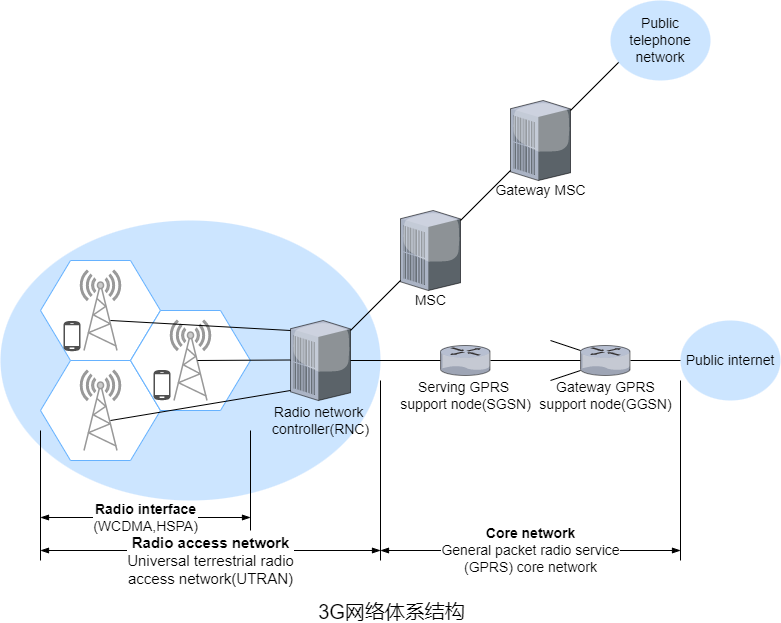

The diagram above was exported from draw.io. Its source (the exported page's mxGraphModel, read from the mxfile embedded in the PNG):
<mxGraphModel dx="1502" dy="1071" grid="0" gridSize="10" guides="1" tooltips="1" connect="1" arrows="1" fold="1" page="0" pageScale="1" pageWidth="827" pageHeight="1169" math="0" shadow="0">
  <root>
    <mxCell id="0" />
    <mxCell id="1" parent="0" />
    <mxCell id="a-fLPwWqWVjFsHo485Pu-15" value="" style="ellipse;whiteSpace=wrap;html=1;fillColor=#CCE5FF;strokeColor=none;" parent="1" vertex="1">
      <mxGeometry x="-40" y="-40" width="380" height="280" as="geometry" />
    </mxCell>
    <mxCell id="XqXNn2So_xacp_PQOqjh-9" value="" style="shape=hexagon;perimeter=hexagonPerimeter2;whiteSpace=wrap;html=1;fixedSize=1;size=30;fillColor=default;strokeColor=#66B2FF;" parent="1" vertex="1">
      <mxGeometry y="100" width="120" height="100" as="geometry" />
    </mxCell>
    <mxCell id="XqXNn2So_xacp_PQOqjh-2" value="" style="shape=hexagon;perimeter=hexagonPerimeter2;whiteSpace=wrap;html=1;fixedSize=1;size=30;fillColor=default;strokeColor=#66B2FF;" parent="1" vertex="1">
      <mxGeometry width="120" height="100" as="geometry" />
    </mxCell>
    <mxCell id="XqXNn2So_xacp_PQOqjh-3" value="" style="fontColor=#0066CC;verticalAlign=top;verticalLabelPosition=bottom;labelPosition=center;align=center;html=1;outlineConnect=0;fillColor=#CCCCCC;strokeColor=#999999;gradientColor=none;gradientDirection=north;strokeWidth=2;shape=mxgraph.networks.radio_tower;" parent="1" vertex="1">
      <mxGeometry x="40" y="10" width="40" height="80" as="geometry" />
    </mxCell>
    <mxCell id="XqXNn2So_xacp_PQOqjh-7" value="" style="sketch=0;pointerEvents=1;shadow=0;dashed=0;html=1;strokeColor=none;fillColor=#505050;labelPosition=center;verticalLabelPosition=bottom;verticalAlign=top;outlineConnect=0;align=center;shape=mxgraph.office.devices.cell_phone_android_proportional;" parent="1" vertex="1">
      <mxGeometry x="23" y="60" width="17" height="31" as="geometry" />
    </mxCell>
    <mxCell id="XqXNn2So_xacp_PQOqjh-8" value="" style="shape=hexagon;perimeter=hexagonPerimeter2;whiteSpace=wrap;html=1;fixedSize=1;size=30;fillColor=default;strokeColor=#66B2FF;" parent="1" vertex="1">
      <mxGeometry x="90" y="50" width="120" height="100" as="geometry" />
    </mxCell>
    <mxCell id="XqXNn2So_xacp_PQOqjh-10" value="" style="fontColor=#0066CC;verticalAlign=top;verticalLabelPosition=bottom;labelPosition=center;align=center;html=1;outlineConnect=0;fillColor=#CCCCCC;strokeColor=#999999;gradientColor=none;gradientDirection=north;strokeWidth=2;shape=mxgraph.networks.radio_tower;" parent="1" vertex="1">
      <mxGeometry x="130" y="60" width="40" height="80" as="geometry" />
    </mxCell>
    <mxCell id="XqXNn2So_xacp_PQOqjh-11" value="" style="sketch=0;pointerEvents=1;shadow=0;dashed=0;html=1;strokeColor=none;fillColor=#505050;labelPosition=center;verticalLabelPosition=bottom;verticalAlign=top;outlineConnect=0;align=center;shape=mxgraph.office.devices.cell_phone_android_proportional;" parent="1" vertex="1">
      <mxGeometry x="113" y="109" width="17" height="31" as="geometry" />
    </mxCell>
    <mxCell id="XqXNn2So_xacp_PQOqjh-12" value="" style="fontColor=#0066CC;verticalAlign=top;verticalLabelPosition=bottom;labelPosition=center;align=center;html=1;outlineConnect=0;fillColor=#CCCCCC;strokeColor=#999999;gradientColor=none;gradientDirection=north;strokeWidth=2;shape=mxgraph.networks.radio_tower;" parent="1" vertex="1">
      <mxGeometry x="40" y="110" width="40" height="80" as="geometry" />
    </mxCell>
    <mxCell id="a-fLPwWqWVjFsHo485Pu-3" value="" style="verticalLabelPosition=bottom;sketch=0;html=1;verticalAlign=top;strokeColor=none;align=center;outlineConnect=0;shape=mxgraph.citrix.pbx_server;fillColor=default;direction=west;flipV=1;flipH=1;" parent="1" vertex="1">
      <mxGeometry x="250" y="60" width="60" height="80" as="geometry" />
    </mxCell>
    <mxCell id="a-fLPwWqWVjFsHo485Pu-4" value="&lt;font style=&quot;font-size: 14px;&quot;&gt;Radio network &lt;br&gt;controller(RNC)&lt;/font&gt;" style="text;html=1;align=center;verticalAlign=middle;resizable=0;points=[];autosize=1;strokeColor=none;fillColor=none;" parent="1" vertex="1">
      <mxGeometry x="225" y="140" width="110" height="40" as="geometry" />
    </mxCell>
    <mxCell id="a-fLPwWqWVjFsHo485Pu-5" value="" style="endArrow=none;html=1;rounded=0;" parent="1" edge="1">
      <mxGeometry width="50" height="50" relative="1" as="geometry">
        <mxPoint x="70" y="160" as="sourcePoint" />
        <mxPoint x="250" y="130" as="targetPoint" />
      </mxGeometry>
    </mxCell>
    <mxCell id="a-fLPwWqWVjFsHo485Pu-6" value="" style="endArrow=none;html=1;rounded=0;" parent="1" edge="1">
      <mxGeometry width="50" height="50" relative="1" as="geometry">
        <mxPoint x="157" y="100" as="sourcePoint" />
        <mxPoint x="250" y="99.5" as="targetPoint" />
      </mxGeometry>
    </mxCell>
    <mxCell id="a-fLPwWqWVjFsHo485Pu-7" value="" style="endArrow=none;html=1;rounded=0;" parent="1" edge="1">
      <mxGeometry width="50" height="50" relative="1" as="geometry">
        <mxPoint x="70" y="60" as="sourcePoint" />
        <mxPoint x="250" y="70" as="targetPoint" />
      </mxGeometry>
    </mxCell>
    <mxCell id="a-fLPwWqWVjFsHo485Pu-8" value="" style="verticalLabelPosition=bottom;sketch=0;html=1;verticalAlign=top;strokeColor=none;align=center;outlineConnect=0;shape=mxgraph.citrix.pbx_server;fillColor=default;" parent="1" vertex="1">
      <mxGeometry x="360" y="-50" width="60" height="80" as="geometry" />
    </mxCell>
    <mxCell id="a-fLPwWqWVjFsHo485Pu-9" value="" style="endArrow=none;html=1;rounded=0;" parent="1" edge="1">
      <mxGeometry width="50" height="50" relative="1" as="geometry">
        <mxPoint x="310" y="70" as="sourcePoint" />
        <mxPoint x="360" y="20" as="targetPoint" />
      </mxGeometry>
    </mxCell>
    <mxCell id="a-fLPwWqWVjFsHo485Pu-10" value="" style="verticalLabelPosition=bottom;sketch=0;html=1;verticalAlign=top;strokeColor=none;align=center;outlineConnect=0;shape=mxgraph.citrix.pbx_server;fillColor=default;" parent="1" vertex="1">
      <mxGeometry x="470" y="-160" width="60" height="80" as="geometry" />
    </mxCell>
    <mxCell id="a-fLPwWqWVjFsHo485Pu-11" value="" style="endArrow=none;html=1;rounded=0;" parent="1" edge="1">
      <mxGeometry width="50" height="50" relative="1" as="geometry">
        <mxPoint x="420" y="-40" as="sourcePoint" />
        <mxPoint x="470" y="-90" as="targetPoint" />
      </mxGeometry>
    </mxCell>
    <mxCell id="a-fLPwWqWVjFsHo485Pu-12" value="&lt;font style=&quot;font-size: 14px;&quot;&gt;MSC&lt;/font&gt;" style="text;html=1;align=center;verticalAlign=middle;resizable=0;points=[];autosize=1;strokeColor=none;fillColor=none;" parent="1" vertex="1">
      <mxGeometry x="365" y="30" width="50" height="20" as="geometry" />
    </mxCell>
    <mxCell id="a-fLPwWqWVjFsHo485Pu-13" value="&lt;font style=&quot;font-size: 14px;&quot;&gt;Gateway MSC&lt;/font&gt;" style="text;html=1;align=center;verticalAlign=middle;resizable=0;points=[];autosize=1;strokeColor=none;fillColor=none;" parent="1" vertex="1">
      <mxGeometry x="445" y="-80" width="110" height="20" as="geometry" />
    </mxCell>
    <mxCell id="a-fLPwWqWVjFsHo485Pu-17" value="" style="endArrow=none;html=1;rounded=0;" parent="1" edge="1">
      <mxGeometry width="50" height="50" relative="1" as="geometry">
        <mxPoint y="300" as="sourcePoint" />
        <mxPoint y="170" as="targetPoint" />
      </mxGeometry>
    </mxCell>
    <mxCell id="a-fLPwWqWVjFsHo485Pu-18" value="" style="endArrow=none;html=1;rounded=0;" parent="1" edge="1">
      <mxGeometry width="50" height="50" relative="1" as="geometry">
        <mxPoint x="210" y="270" as="sourcePoint" />
        <mxPoint x="210" y="170" as="targetPoint" />
      </mxGeometry>
    </mxCell>
    <mxCell id="a-fLPwWqWVjFsHo485Pu-19" value="&lt;b style=&quot;font-size: 14px;&quot;&gt;Radio interface&lt;/b&gt;&lt;br style=&quot;font-size: 14px;&quot;&gt;(WCDMA,HSPA)" style="endArrow=blockThin;startArrow=blockThin;html=1;rounded=0;startFill=1;endFill=1;fontSize=14;" parent="1" edge="1">
      <mxGeometry width="50" height="50" relative="1" as="geometry">
        <mxPoint y="257" as="sourcePoint" />
        <mxPoint x="210" y="257" as="targetPoint" />
      </mxGeometry>
    </mxCell>
    <mxCell id="a-fLPwWqWVjFsHo485Pu-20" value="" style="endArrow=none;html=1;rounded=0;" parent="1" edge="1">
      <mxGeometry width="50" height="50" relative="1" as="geometry">
        <mxPoint x="340" y="300" as="sourcePoint" />
        <mxPoint x="340" y="120" as="targetPoint" />
      </mxGeometry>
    </mxCell>
    <mxCell id="a-fLPwWqWVjFsHo485Pu-21" value="&lt;b style=&quot;font-size: 15px;&quot;&gt;Radio access network&lt;/b&gt;&lt;br style=&quot;font-size: 15px;&quot;&gt;Universal terrestrial radio&lt;br style=&quot;font-size: 15px;&quot;&gt;access network(UTRAN)" style="endArrow=blockThin;startArrow=blockThin;html=1;rounded=0;startFill=1;endFill=1;fontSize=15;" parent="1" edge="1">
      <mxGeometry y="-10" width="50" height="50" relative="1" as="geometry">
        <mxPoint y="290" as="sourcePoint" />
        <mxPoint x="340" y="290" as="targetPoint" />
        <mxPoint as="offset" />
      </mxGeometry>
    </mxCell>
    <mxCell id="a-fLPwWqWVjFsHo485Pu-22" value="" style="endArrow=none;html=1;rounded=0;" parent="1" edge="1">
      <mxGeometry width="50" height="50" relative="1" as="geometry">
        <mxPoint x="530" y="-149.9999999999999" as="sourcePoint" />
        <mxPoint x="580" y="-199.9999999999999" as="targetPoint" />
      </mxGeometry>
    </mxCell>
    <mxCell id="a-fLPwWqWVjFsHo485Pu-23" value="&lt;font style=&quot;font-size: 14px;&quot;&gt;Public telephone network&lt;/font&gt;" style="ellipse;whiteSpace=wrap;html=1;strokeColor=none;fillColor=#CCE5FF;" parent="1" vertex="1">
      <mxGeometry x="570" y="-260" width="100" height="80" as="geometry" />
    </mxCell>
    <mxCell id="a-fLPwWqWVjFsHo485Pu-25" value="" style="endArrow=none;html=1;rounded=0;fontSize=14;" parent="1" edge="1">
      <mxGeometry width="50" height="50" relative="1" as="geometry">
        <mxPoint x="310" y="100" as="sourcePoint" />
        <mxPoint x="400" y="100" as="targetPoint" />
      </mxGeometry>
    </mxCell>
    <mxCell id="a-fLPwWqWVjFsHo485Pu-26" value="Serving GPRS &lt;br&gt;support node(SGSN)" style="text;html=1;align=center;verticalAlign=middle;resizable=0;points=[];autosize=1;strokeColor=none;fillColor=none;fontSize=14;" parent="1" vertex="1">
      <mxGeometry x="350" y="115" width="150" height="40" as="geometry" />
    </mxCell>
    <mxCell id="a-fLPwWqWVjFsHo485Pu-28" value="" style="verticalLabelPosition=bottom;sketch=0;html=1;verticalAlign=top;strokeColor=none;align=center;outlineConnect=0;shape=mxgraph.citrix.router;fontSize=14;fillColor=#CCE5FF;" parent="1" vertex="1">
      <mxGeometry x="400" y="85" width="50" height="30" as="geometry" />
    </mxCell>
    <mxCell id="a-fLPwWqWVjFsHo485Pu-29" value="" style="endArrow=none;html=1;rounded=0;fontSize=14;" parent="1" edge="1">
      <mxGeometry width="50" height="50" relative="1" as="geometry">
        <mxPoint x="450" y="100" as="sourcePoint" />
        <mxPoint x="540" y="100" as="targetPoint" />
      </mxGeometry>
    </mxCell>
    <mxCell id="a-fLPwWqWVjFsHo485Pu-30" value="" style="verticalLabelPosition=bottom;sketch=0;html=1;verticalAlign=top;strokeColor=none;align=center;outlineConnect=0;shape=mxgraph.citrix.router;fontSize=14;fillColor=#CCE5FF;" parent="1" vertex="1">
      <mxGeometry x="540" y="85" width="50" height="30" as="geometry" />
    </mxCell>
    <mxCell id="a-fLPwWqWVjFsHo485Pu-31" value="Gateway GPRS&lt;br&gt;support node(GGSN)" style="text;html=1;align=center;verticalAlign=middle;resizable=0;points=[];autosize=1;strokeColor=none;fillColor=none;fontSize=14;" parent="1" vertex="1">
      <mxGeometry x="490" y="115" width="150" height="40" as="geometry" />
    </mxCell>
    <mxCell id="a-fLPwWqWVjFsHo485Pu-32" value="&lt;font style=&quot;font-size: 14px;&quot;&gt;Public internet&lt;/font&gt;" style="ellipse;whiteSpace=wrap;html=1;strokeColor=none;fillColor=#CCE5FF;" parent="1" vertex="1">
      <mxGeometry x="640" y="60" width="100" height="80" as="geometry" />
    </mxCell>
    <mxCell id="a-fLPwWqWVjFsHo485Pu-33" value="" style="endArrow=none;html=1;rounded=0;fontSize=14;" parent="1" edge="1">
      <mxGeometry width="50" height="50" relative="1" as="geometry">
        <mxPoint x="590" y="100" as="sourcePoint" />
        <mxPoint x="640" y="100" as="targetPoint" />
      </mxGeometry>
    </mxCell>
    <mxCell id="a-fLPwWqWVjFsHo485Pu-34" value="" style="endArrow=none;html=1;rounded=0;fontSize=14;" parent="1" edge="1">
      <mxGeometry width="50" height="50" relative="1" as="geometry">
        <mxPoint x="510" y="120" as="sourcePoint" />
        <mxPoint x="540" y="110" as="targetPoint" />
      </mxGeometry>
    </mxCell>
    <mxCell id="a-fLPwWqWVjFsHo485Pu-35" value="" style="endArrow=none;html=1;rounded=0;fontSize=14;" parent="1" edge="1">
      <mxGeometry width="50" height="50" relative="1" as="geometry">
        <mxPoint x="540" y="90" as="sourcePoint" />
        <mxPoint x="510" y="80" as="targetPoint" />
      </mxGeometry>
    </mxCell>
    <mxCell id="a-fLPwWqWVjFsHo485Pu-36" value="" style="endArrow=none;html=1;rounded=0;" parent="1" edge="1">
      <mxGeometry width="50" height="50" relative="1" as="geometry">
        <mxPoint x="640" y="300" as="sourcePoint" />
        <mxPoint x="640" y="120.00000000000011" as="targetPoint" />
      </mxGeometry>
    </mxCell>
    <mxCell id="a-fLPwWqWVjFsHo485Pu-38" value="&lt;b&gt;Core network&lt;/b&gt;&lt;br&gt;General packet radio service&lt;br&gt;(GPRS) core network" style="endArrow=blockThin;startArrow=blockThin;html=1;rounded=0;fontSize=14;startFill=1;endFill=1;" parent="1" edge="1">
      <mxGeometry width="50" height="50" relative="1" as="geometry">
        <mxPoint x="340" y="290" as="sourcePoint" />
        <mxPoint x="640" y="290" as="targetPoint" />
      </mxGeometry>
    </mxCell>
    <mxCell id="a-fLPwWqWVjFsHo485Pu-39" value="&lt;font style=&quot;font-size: 20px;&quot;&gt;3G网络体系结构&lt;/font&gt;" style="text;html=1;align=center;verticalAlign=middle;resizable=0;points=[];autosize=1;strokeColor=none;fillColor=none;fontSize=14;" parent="1" vertex="1">
      <mxGeometry x="272" y="339" width="157" height="23" as="geometry" />
    </mxCell>
  </root>
</mxGraphModel>